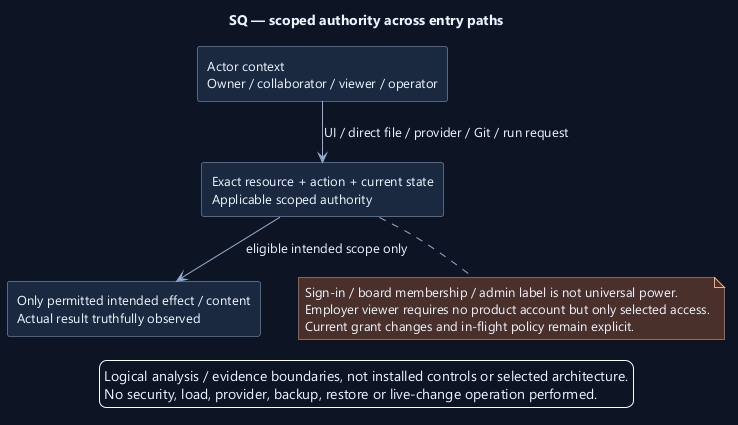

The diagram above was rendered by PlantUML. Its source (embedded in the PNG):
@startuml
' OWNER-MVP-2026-11-04 review: MVP core / cross-cutting. Core presentation/application/files or shared authority/recovery invariant remains applicable.
skinparam backgroundColor #0D1525
skinparam defaultFontColor #EDF4FF
skinparam defaultFontName Segoe UI
skinparam defaultFontSize 13
skinparam shadowing false
skinparam ArrowColor #91AED1
skinparam rectangleBackgroundColor #1A2940
skinparam rectangleBorderColor #91AED1
skinparam noteBackgroundColor #4A302B
skinparam noteBorderColor #F1AD8A
skinparam nodesep 38
skinparam ranksep 42
title SQ — scoped authority across entry paths
top to bottom direction
rectangle "Actor context\nOwner / collaborator / viewer / operator" as Actor
rectangle "Exact resource + action + current state\nApplicable scoped authority" as Gate
rectangle "Only permitted intended effect / content\nActual result truthfully observed" as Result
Actor --> Gate : UI / direct file / provider / Git / run request
Gate --> Result : eligible intended scope only
note bottom of Gate
Sign-in / board membership / admin label is not universal power.
Employer viewer requires no product account but only selected access.
Current grant changes and in-flight policy remain explicit.
end note

legend bottom
Logical analysis / evidence boundaries, not installed controls or selected architecture.
No security, load, provider, backup, restore or live-change operation performed.
endlegend
@enduml